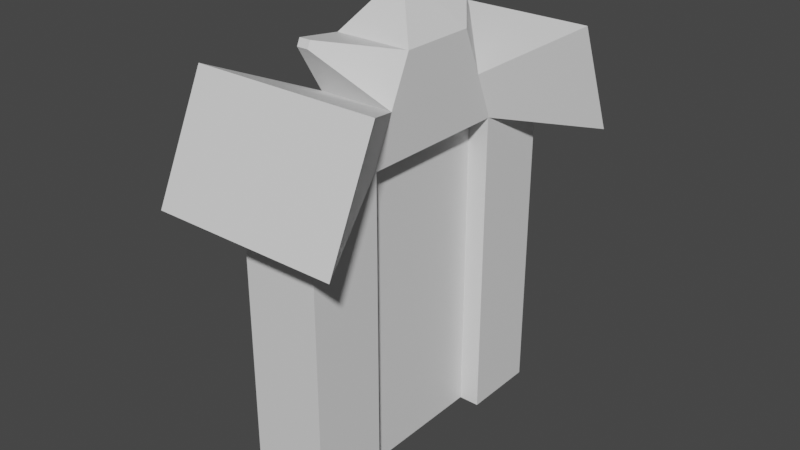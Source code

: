 # Source: Portal.blend  (saved by Blender 3.4.6; exported with 4.5.12 LTS)
import bpy
from mathutils import Matrix  # noqa: F401  (used for matrix-valued properties, if any)

bpy.ops.wm.read_factory_settings(use_empty=True)
scene = bpy.context.scene
scene.name = 'Scene'

# ---- collections
col_collection = bpy.data.collections.new('Collection'); scene.collection.children.link(col_collection)

# ---- materials (node trees are filled in below, after node groups)
mat_material = bpy.data.materials.new('Material')
mat_material.alpha_threshold = 0.0
mat_material.use_transparent_shadow = False
mat_material.roughness = 0.5
mat_material.line_color = (0.0, 0.0, 0.0, 1.0)
mat_material_001 = bpy.data.materials.new('Material.001')
mat_material_001.alpha_threshold = 0.0
mat_material_001.use_transparent_shadow = False
mat_material_001.roughness = 0.5
mat_material_001.line_color = (0.0, 0.0, 0.0, 1.0)
mat_material_002 = bpy.data.materials.new('Material.002')
mat_material_002.alpha_threshold = 0.0
mat_material_002.use_transparent_shadow = False
mat_material_002.roughness = 0.5
mat_material_002.line_color = (0.0, 0.0, 0.0, 1.0)
mat_material_003 = bpy.data.materials.new('Material.003')
mat_material_003.alpha_threshold = 0.0
mat_material_003.use_transparent_shadow = False
mat_material_003.roughness = 0.5
mat_material_003.line_color = (0.0, 0.0, 0.0, 1.0)

# ---- material node trees
mat_material.use_nodes = True; mat_material.node_tree.nodes.clear()
_N = mat_material.node_tree.nodes; _L = mat_material.node_tree.links
n0 = _N.new('ShaderNodeOutputMaterial'); n0.name = 'Material Output'; n0.location = (300, 300)
n1 = _N.new('ShaderNodeBsdfPrincipled'); n1.name = 'Principled BSDF'; n1.location = (10, 300)
n1.distribution = 'GGX'
n1.subsurface_method = 'RANDOM_WALK_SKIN'
n1.inputs[3].default_value = 1.45
n1.inputs[27].default_value = (0.0, 0.0, 0.0, 1.0)
n1.inputs[28].default_value = 1.0
_L.new(n1.outputs[0], n0.inputs[0])
n0.is_active_output = True
mat_material_001.use_nodes = True; mat_material_001.node_tree.nodes.clear()
_N = mat_material_001.node_tree.nodes; _L = mat_material_001.node_tree.links
n0 = _N.new('ShaderNodeOutputMaterial'); n0.name = 'Material Output'; n0.location = (300, 300)
n1 = _N.new('ShaderNodeBsdfPrincipled'); n1.name = 'Principled BSDF'; n1.location = (10, 300)
n1.distribution = 'GGX'
n1.subsurface_method = 'RANDOM_WALK_SKIN'
n1.inputs[3].default_value = 1.45
n1.inputs[27].default_value = (0.0, 0.0, 0.0, 1.0)
n1.inputs[28].default_value = 1.0
_L.new(n1.outputs[0], n0.inputs[0])
n0.is_active_output = True
mat_material_002.use_nodes = True; mat_material_002.node_tree.nodes.clear()
_N = mat_material_002.node_tree.nodes; _L = mat_material_002.node_tree.links
n0 = _N.new('ShaderNodeOutputMaterial'); n0.name = 'Material Output'; n0.location = (300, 300)
n1 = _N.new('ShaderNodeBsdfPrincipled'); n1.name = 'Principled BSDF'; n1.location = (10, 300)
n1.distribution = 'GGX'
n1.subsurface_method = 'RANDOM_WALK_SKIN'
n1.inputs[3].default_value = 1.45
n1.inputs[27].default_value = (0.0, 0.0, 0.0, 1.0)
n1.inputs[28].default_value = 1.0
_L.new(n1.outputs[0], n0.inputs[0])
n0.is_active_output = True
mat_material_003.use_nodes = True; mat_material_003.node_tree.nodes.clear()
_N = mat_material_003.node_tree.nodes; _L = mat_material_003.node_tree.links
n0 = _N.new('ShaderNodeOutputMaterial'); n0.name = 'Material Output'; n0.location = (300, 300)
n1 = _N.new('ShaderNodeBsdfPrincipled'); n1.name = 'Principled BSDF'; n1.location = (10, 300)
n1.distribution = 'GGX'
n1.subsurface_method = 'RANDOM_WALK_SKIN'
n1.inputs[3].default_value = 1.45
n1.inputs[27].default_value = (0.0, 0.0, 0.0, 1.0)
n1.inputs[28].default_value = 1.0
_L.new(n1.outputs[0], n0.inputs[0])
n0.is_active_output = True

# ---- world
world_world = bpy.data.worlds.new('World'); scene.world = world_world
world_world.use_nodes = True; world_world.node_tree.nodes.clear()
_N = world_world.node_tree.nodes; _L = world_world.node_tree.links
n0 = _N.new('ShaderNodeOutputWorld'); n0.name = 'World Output'; n0.location = (300, 300)
n1 = _N.new('ShaderNodeBackground'); n1.name = 'Background'; n1.location = (10, 300)
n1.inputs[0].default_value = (0.05088, 0.05088, 0.05088, 1.0)
_L.new(n1.outputs[0], n0.inputs[0])
n0.is_active_output = True
world_world.color = (0.05088, 0.05088, 0.05088)
world_world.use_sun_shadow = False
world_world.sun_shadow_jitter_overblur = 0.0

# ---- meshes
me_cube = bpy.data.meshes.new('Cube')
me_cube.from_pydata([(1.0, 1.0, 1.0), (1.0, 1.0, -1.0), (1.0, -1.0, 1.0), (1.0, -1.0, -1.0), (-1.0, 1.0, 1.0), (-1.0, 1.0, -1.0), (-1.0, -1.0, 1.0), (-1.0, -1.0, -1.0)], [], [(0, 4, 6, 2), (3, 2, 6, 7), (7, 6, 4, 5), (5, 1, 3, 7), (1, 0, 2, 3), (5, 4, 0, 1)])
_uv = me_cube.uv_layers.new(name='UVMap')
_uv.uv.foreach_set('vector', [0.625, 0.5, 0.875, 0.5, 0.875, 0.75, 0.625, 0.75, 0.375, 0.75, 0.625, 0.75, 0.625, 1.0, 0.375, 1.0, 0.375, 0.0, 0.625, 0.0, 0.625, 0.25, 0.375, 0.25, 0.125, 0.5, 0.375, 0.5, 0.375, 0.75, 0.125, 0.75, 0.375, 0.5, 0.625, 0.5, 0.625, 0.75, 0.375, 0.75, 0.375, 0.25, 0.625, 0.25, 0.625, 0.5, 0.375, 0.5])
me_cube.materials.append(mat_material)
me_cube.use_mirror_vertex_groups = False
me_cube.update()
me_cube_001 = bpy.data.meshes.new('Cube.001')
me_cube_001.from_pydata([(1.0, 1.0, 1.0), (1.0, 1.0, -1.0), (1.0, -1.0, 1.0), (1.0, -1.0, -1.0), (-1.0, 1.0, 1.0), (-1.0, 1.0, -1.0), (-1.0, -1.0, 1.0), (-1.0, -1.0, -1.0)], [], [(0, 4, 6, 2), (3, 2, 6, 7), (7, 6, 4, 5), (5, 1, 3, 7), (1, 0, 2, 3), (5, 4, 0, 1)])
_uv = me_cube_001.uv_layers.new(name='UVMap')
_uv.uv.foreach_set('vector', [0.625, 0.5, 0.875, 0.5, 0.875, 0.75, 0.625, 0.75, 0.375, 0.75, 0.625, 0.75, 0.625, 1.0, 0.375, 1.0, 0.375, 0.0, 0.625, 0.0, 0.625, 0.25, 0.375, 0.25, 0.125, 0.5, 0.375, 0.5, 0.375, 0.75, 0.125, 0.75, 0.375, 0.5, 0.625, 0.5, 0.625, 0.75, 0.375, 0.75, 0.375, 0.25, 0.625, 0.25, 0.625, 0.5, 0.375, 0.5])
me_cube_001.materials.append(mat_material_001)
me_cube_001.use_mirror_vertex_groups = False
me_cube_001.update()
me_cube_002 = bpy.data.meshes.new('Cube.002')
me_cube_002.from_pydata([(1.0, 1.0, 0.4408), (1.0, 1.985, -0.1398), (1.0, -1.0, 0.4408), (1.0, -2.112, -0.1398), (-1.0, 1.0, 0.4408), (-1.0, 1.985, -0.1398), (-1.0, -1.0, 0.4408), (-1.0, -2.112, -0.1398), (1.0, 1.493, 0.1505), (-1.0, -1.556, 0.1505), (1.0, -1.556, 0.1505), (-1.0, 1.493, 0.1505), (-0.6421, -2.607, 0.4751), (-0.6421, -2.524, 0.5184), (-0.3443, -2.524, 0.5184), (-0.3443, -2.607, 0.4751), (-0.3942, 2.196, 0.5187), (0.09225, 2.196, 0.5187), (0.09225, 2.316, 0.4481), (-0.3942, 2.316, 0.4481), (0.1086, -0.1086, 0.7196), (-0.1086, -0.1086, 0.7196), (0.1086, 0.1086, 0.7196), (-0.1086, 0.1086, 0.7196), (2.442, 4.921, -0.342), (-2.442, 4.921, -0.342), (2.442, 3.717, 0.367), (2.442, -3.729, 0.367), (2.442, -5.087, -0.342), (-2.442, 3.717, 0.367), (-2.442, -5.087, -0.342), (-2.442, -3.729, 0.367)], [], [(0, 4, 23, 22), (6, 9, 12, 13), (9, 6, 4, 11), (5, 1, 3, 7), (8, 0, 2, 10), (4, 0, 17, 16), (5, 11, 29, 25), (1, 8, 10, 3), (7, 9, 11, 5), (11, 8, 26, 29), (15, 14, 13, 12), (10, 2, 14, 15), (9, 10, 15, 12), (2, 6, 13, 14), (19, 16, 17, 18), (11, 4, 16, 19), (8, 11, 19, 18), (0, 8, 18, 17), (22, 23, 21, 20), (6, 2, 20, 21), (4, 6, 21, 23), (2, 0, 22, 20), (25, 29, 26, 24), (28, 27, 31, 30), (1, 5, 25, 24), (10, 9, 31, 27), (7, 3, 28, 30), (3, 10, 27, 28), (9, 7, 30, 31), (8, 1, 24, 26)])
_uv = me_cube_002.uv_layers.new(name='UVMap')
_uv.uv.foreach_set('vector', [0.625, 0.5, 0.875, 0.5, 0.875, 0.5, 0.625, 0.5, 0.625, 0.0, 0.5, 0.0, 0.5, 0.0, 0.625, 0.0, 0.5, 0.0, 0.625, 0.0, 0.625, 0.25, 0.5, 0.25, 0.125, 0.5, 0.375, 0.5, 0.375, 0.75, 0.125, 0.75, 0.5, 0.5, 0.625, 0.5, 0.625, 0.75, 0.5, 0.75, 0.875, 0.5, 0.625, 0.5, 0.625, 0.5, 0.875, 0.5, 0.375, 0.25, 0.5, 0.25, 0.5, 0.25, 0.375, 0.25, 0.375, 0.5, 0.5, 0.5, 0.5, 0.75, 0.375, 0.75, 0.375, 0.0, 0.5, 0.0, 0.5, 0.25, 0.375, 0.25, 0.5, 0.25, 0.5, 0.5, 0.5, 0.5, 0.5, 0.25, 0.5, 0.75, 0.625, 0.75, 0.625, 1.0, 0.5, 1.0, 0.5, 0.75, 0.625, 0.75, 0.625, 0.75, 0.5, 0.75, 0.5, 1.0, 0.5, 0.75, 0.5, 0.75, 0.5, 1.0, 0.625, 0.75, 0.875, 0.75, 0.875, 0.75, 0.625, 0.75, 0.5, 0.25, 0.625, 0.25, 0.625, 0.5, 0.5, 0.5, 0.5, 0.25, 0.625, 0.25, 0.625, 0.25, 0.5, 0.25, 0.5, 0.5, 0.5, 0.25, 0.5, 0.25, 0.5, 0.5, 0.625, 0.5, 0.5, 0.5, 0.5, 0.5, 0.625, 0.5, 0.625, 0.5, 0.875, 0.5, 0.875, 0.75, 0.625, 0.75, 0.875, 0.75, 0.625, 0.75, 0.625, 0.75, 0.875, 0.75, 0.625, 0.25, 0.625, 0.0, 0.625, 0.0, 0.625, 0.25, 0.625, 0.75, 0.625, 0.5, 0.625, 0.5, 0.625, 0.75, 0.375, 0.25, 0.5, 0.25, 0.5, 0.5, 0.375, 0.5, 0.375, 0.75, 0.5, 0.75, 0.5, 1.0, 0.375, 1.0, 0.375, 0.5, 0.125, 0.5, 0.125, 0.5, 0.375, 0.5, 0.5, 0.75, 0.5, 1.0, 0.5, 1.0, 0.5, 0.75, 0.125, 0.75, 0.375, 0.75, 0.375, 0.75, 0.125, 0.75, 0.375, 0.75, 0.5, 0.75, 0.5, 0.75, 0.375, 0.75, 0.5, 0.0, 0.375, 0.0, 0.375, 0.0, 0.5, 0.0, 0.5, 0.5, 0.375, 0.5, 0.375, 0.5, 0.5, 0.5])
me_cube_002.materials.append(mat_material_002)
me_cube_002.use_mirror_vertex_groups = False
me_cube_002.update()
me_cube_003 = bpy.data.meshes.new('Cube.003')
me_cube_003.from_pydata([(1.0, 2.564, 0.6074), (1.0, 1.985, -1.384), (1.0, -2.564, 0.6074), (1.0, -2.112, -1.384), (-1.0, 2.564, 0.6074), (-1.0, 1.985, -1.384), (-1.0, -2.564, 0.6074), (-1.0, -2.112, -1.384)], [], [(0, 4, 6, 2), (3, 2, 6, 7), (7, 6, 4, 5), (5, 1, 3, 7), (1, 0, 2, 3), (5, 4, 0, 1)])
_uv = me_cube_003.uv_layers.new(name='UVMap')
_uv.uv.foreach_set('vector', [0.625, 0.5, 0.875, 0.5, 0.875, 0.75, 0.625, 0.75, 0.375, 0.75, 0.625, 0.75, 0.625, 1.0, 0.375, 1.0, 0.375, 0.0, 0.625, 0.0, 0.625, 0.25, 0.375, 0.25, 0.125, 0.5, 0.375, 0.5, 0.375, 0.75, 0.125, 0.75, 0.375, 0.5, 0.625, 0.5, 0.625, 0.75, 0.375, 0.75, 0.375, 0.25, 0.625, 0.25, 0.625, 0.5, 0.375, 0.5])
me_cube_003.materials.append(mat_material_003)
me_cube_003.use_mirror_vertex_groups = False
me_cube_003.update()

# ---- objects
ob_cube = bpy.data.objects.new('Cube', me_cube)
ob_cube_001 = bpy.data.objects.new('Cube.001', me_cube_001)
ob_cube_002 = bpy.data.objects.new('Cube.002', me_cube_002)
ob_portal = bpy.data.objects.new('Portal', me_cube_003)

# ---- transforms, parenting, visibility, modifiers, constraints
ob_cube.location = (0.0, -6.299, 8.675)
ob_cube.scale = (2.088, 2.088, 8.62)
ob_cube.lock_rotations_4d = False
ob_cube.empty_display_type = 'ARROWS'
ob_cube.lineart.crease_threshold = 0.0
ob_cube_001.location = (0.0, 6.244, 8.675)
ob_cube_001.scale = (2.088, 2.088, 8.62)
ob_cube_001.lock_rotations_4d = False
ob_cube_001.empty_display_type = 'ARROWS'
ob_cube_001.lineart.crease_threshold = 0.0
ob_cube_002.location = (0.0, 0.08652, 18.5)
ob_cube_002.scale = (2.088, 2.088, 8.62)
ob_cube_002.lock_rotations_4d = False
ob_cube_002.empty_display_type = 'ARROWS'
ob_cube_002.lineart.crease_threshold = 0.0
ob_portal.location = (0.0, 0.08652, 12.01)
ob_portal.scale = (0.9536, 2.088, 8.62)
ob_portal.lock_rotations_4d = False
ob_portal.empty_display_type = 'ARROWS'
ob_portal.lineart.crease_threshold = 0.0

# ---- collection membership
col_collection.objects.link(ob_cube)
col_collection.objects.link(ob_cube_001)
col_collection.objects.link(ob_cube_002)
col_collection.objects.link(ob_portal)

# ---- scene / render settings (as saved in the file)
scene.frame_start = 1; scene.frame_end = 250; scene.frame_set(1)
scene.render.engine = 'BLENDER_EEVEE_NEXT'
scene.cycles.sampling_pattern = 'TABULATED_SOBOL'
scene.cycles.use_light_tree = False
scene.view_settings.view_transform = 'Filmic'
bpy.context.view_layer.update()

# ---- added for rendering (the .blend has no active camera and no usable light): camera, sun
cam_auto = bpy.data.cameras.new('AutoCamera')
cam_auto.lens = 50.0
cam_auto.sensor_width = 36.0
cam_auto.clip_end = 1000.0
ob_auto_camera = bpy.data.objects.new('AutoCamera', cam_auto)
scene.collection.objects.link(ob_auto_camera)
ob_auto_camera.location = (31.3572, -37.7157, 37.4666)
ob_auto_camera.rotation_euler = (1.09748, -7.21219e-08, 0.694738)
scene.camera = ob_auto_camera
light_auto_sun = bpy.data.lights.new('AutoSun', 'SUN')
light_auto_sun.energy = 3.0
light_auto_sun.angle = 0.0523599
ob_auto_sun = bpy.data.objects.new('AutoSun', light_auto_sun)
scene.collection.objects.link(ob_auto_sun)
ob_auto_sun.rotation_euler = (0.872665, 0.174533, 0.523599)
bpy.context.view_layer.update()
